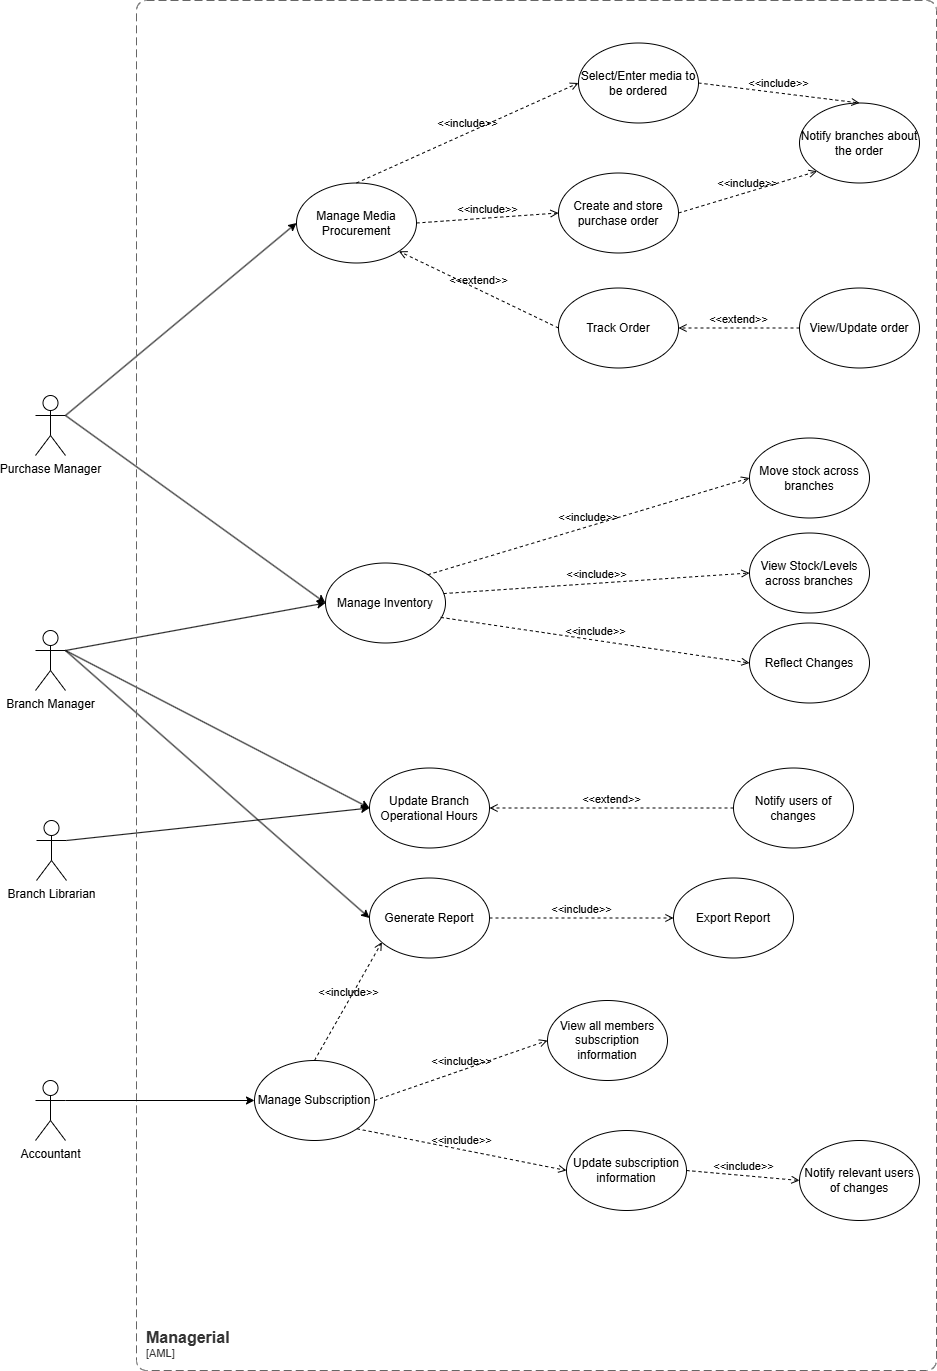

The diagram above was exported from draw.io. Its source (the exported page's mxGraphModel, read from the mxfile embedded in the PNG):
<mxGraphModel dx="1674" dy="746" grid="1" gridSize="10" guides="1" tooltips="1" connect="1" arrows="1" fold="1" page="1" pageScale="1" pageWidth="827" pageHeight="1169" math="0" shadow="0">
  <root>
    <mxCell id="0" />
    <mxCell id="1" parent="0" />
    <mxCell id="y_2yYh0rJStqvxkH3tsG-1" value="Purchase Manager&lt;div&gt;&lt;br&gt;&lt;/div&gt;" style="shape=umlActor;verticalLabelPosition=bottom;verticalAlign=top;html=1;outlineConnect=0;" parent="1" vertex="1">
      <mxGeometry x="399" y="585" width="30" height="60" as="geometry" />
    </mxCell>
    <mxCell id="y_2yYh0rJStqvxkH3tsG-3" value="Move stock across branches" style="ellipse;whiteSpace=wrap;html=1;" parent="1" vertex="1">
      <mxGeometry x="1113" y="627.5" width="120" height="80" as="geometry" />
    </mxCell>
    <mxCell id="y_2yYh0rJStqvxkH3tsG-5" value="Branch Manager" style="shape=umlActor;verticalLabelPosition=bottom;verticalAlign=top;html=1;outlineConnect=0;" parent="1" vertex="1">
      <mxGeometry x="399" y="820" width="30" height="60" as="geometry" />
    </mxCell>
    <mxCell id="y_2yYh0rJStqvxkH3tsG-6" value="Manage Inventory" style="ellipse;whiteSpace=wrap;html=1;" parent="1" vertex="1">
      <mxGeometry x="689" y="752.5" width="120" height="80" as="geometry" />
    </mxCell>
    <mxCell id="y_2yYh0rJStqvxkH3tsG-7" value="Update Branch Operational Hours" style="ellipse;whiteSpace=wrap;html=1;" parent="1" vertex="1">
      <mxGeometry x="733" y="957.5" width="120" height="80" as="geometry" />
    </mxCell>
    <mxCell id="y_2yYh0rJStqvxkH3tsG-8" value="Generate Report" style="ellipse;whiteSpace=wrap;html=1;" parent="1" vertex="1">
      <mxGeometry x="733" y="1067.5" width="120" height="80" as="geometry" />
    </mxCell>
    <mxCell id="y_2yYh0rJStqvxkH3tsG-9" value="" style="endArrow=classic;html=1;rounded=0;exitX=1;exitY=0.3333333333333333;exitDx=0;exitDy=0;exitPerimeter=0;entryX=0;entryY=0.5;entryDx=0;entryDy=0;" parent="1" source="y_2yYh0rJStqvxkH3tsG-5" target="y_2yYh0rJStqvxkH3tsG-6" edge="1">
      <mxGeometry width="50" height="50" relative="1" as="geometry">
        <mxPoint x="656" y="870" as="sourcePoint" />
        <mxPoint x="706" y="820" as="targetPoint" />
      </mxGeometry>
    </mxCell>
    <mxCell id="y_2yYh0rJStqvxkH3tsG-10" value="" style="endArrow=classic;html=1;rounded=0;exitX=1;exitY=0.3333333333333333;exitDx=0;exitDy=0;exitPerimeter=0;entryX=0;entryY=0.5;entryDx=0;entryDy=0;" parent="1" source="y_2yYh0rJStqvxkH3tsG-5" target="y_2yYh0rJStqvxkH3tsG-7" edge="1">
      <mxGeometry width="50" height="50" relative="1" as="geometry">
        <mxPoint x="656" y="920" as="sourcePoint" />
        <mxPoint x="706" y="870" as="targetPoint" />
      </mxGeometry>
    </mxCell>
    <mxCell id="y_2yYh0rJStqvxkH3tsG-11" value="" style="endArrow=classic;html=1;rounded=0;exitX=1;exitY=0.3333333333333333;exitDx=0;exitDy=0;exitPerimeter=0;entryX=0;entryY=0.5;entryDx=0;entryDy=0;" parent="1" source="y_2yYh0rJStqvxkH3tsG-5" target="y_2yYh0rJStqvxkH3tsG-8" edge="1">
      <mxGeometry width="50" height="50" relative="1" as="geometry">
        <mxPoint x="686" y="960" as="sourcePoint" />
        <mxPoint x="736" y="910" as="targetPoint" />
      </mxGeometry>
    </mxCell>
    <mxCell id="y_2yYh0rJStqvxkH3tsG-13" value="" style="endArrow=classic;html=1;rounded=0;exitX=1;exitY=0.3333333333333333;exitDx=0;exitDy=0;exitPerimeter=0;entryX=0;entryY=0.5;entryDx=0;entryDy=0;" parent="1" source="y_2yYh0rJStqvxkH3tsG-1" target="y_2yYh0rJStqvxkH3tsG-6" edge="1">
      <mxGeometry width="50" height="50" relative="1" as="geometry">
        <mxPoint x="696" y="750" as="sourcePoint" />
        <mxPoint x="746" y="700" as="targetPoint" />
      </mxGeometry>
    </mxCell>
    <mxCell id="y_2yYh0rJStqvxkH3tsG-14" value="View Stock/Levels across branches" style="ellipse;whiteSpace=wrap;html=1;" parent="1" vertex="1">
      <mxGeometry x="1113" y="722.5" width="120" height="80" as="geometry" />
    </mxCell>
    <mxCell id="y_2yYh0rJStqvxkH3tsG-16" value="Branch Librarian" style="shape=umlActor;verticalLabelPosition=bottom;verticalAlign=top;html=1;outlineConnect=0;" parent="1" vertex="1">
      <mxGeometry x="400" y="1010" width="30" height="60" as="geometry" />
    </mxCell>
    <mxCell id="y_2yYh0rJStqvxkH3tsG-21" value="" style="endArrow=classic;html=1;rounded=0;entryX=0;entryY=0.5;entryDx=0;entryDy=0;exitX=1;exitY=0.3333333333333333;exitDx=0;exitDy=0;exitPerimeter=0;" parent="1" source="y_2yYh0rJStqvxkH3tsG-16" target="y_2yYh0rJStqvxkH3tsG-7" edge="1">
      <mxGeometry width="50" height="50" relative="1" as="geometry">
        <mxPoint x="598" y="1040" as="sourcePoint" />
        <mxPoint x="648" y="990" as="targetPoint" />
      </mxGeometry>
    </mxCell>
    <mxCell id="y_2yYh0rJStqvxkH3tsG-22" value="Reflect Changes" style="ellipse;whiteSpace=wrap;html=1;" parent="1" vertex="1">
      <mxGeometry x="1113" y="812.5" width="120" height="80" as="geometry" />
    </mxCell>
    <mxCell id="y_2yYh0rJStqvxkH3tsG-25" value="Manage Media Procurement" style="ellipse;whiteSpace=wrap;html=1;" parent="1" vertex="1">
      <mxGeometry x="660" y="372.5" width="120" height="80" as="geometry" />
    </mxCell>
    <mxCell id="y_2yYh0rJStqvxkH3tsG-26" value="" style="endArrow=classic;html=1;rounded=0;entryX=0;entryY=0.5;entryDx=0;entryDy=0;exitX=1;exitY=0.3333333333333333;exitDx=0;exitDy=0;exitPerimeter=0;" parent="1" source="y_2yYh0rJStqvxkH3tsG-1" target="y_2yYh0rJStqvxkH3tsG-25" edge="1">
      <mxGeometry width="50" height="50" relative="1" as="geometry">
        <mxPoint x="658" y="530" as="sourcePoint" />
        <mxPoint x="708" y="480" as="targetPoint" />
      </mxGeometry>
    </mxCell>
    <object placeholders="1" c4Name="Managerial" c4Type="SystemScopeBoundary" c4Application="AML" label="&lt;font style=&quot;font-size: 16px&quot;&gt;&lt;b&gt;&lt;div style=&quot;text-align: left&quot;&gt;%c4Name%&lt;/div&gt;&lt;/b&gt;&lt;/font&gt;&lt;div style=&quot;text-align: left&quot;&gt;[%c4Application%]&lt;/div&gt;" id="3LhrCur11G5w9mSnbNeZ-1">
      <mxCell style="rounded=1;fontSize=11;whiteSpace=wrap;html=1;dashed=1;arcSize=20;fillColor=none;strokeColor=#666666;fontColor=#333333;labelBackgroundColor=none;align=left;verticalAlign=bottom;labelBorderColor=none;spacingTop=0;spacing=10;dashPattern=8 4;metaEdit=1;rotatable=0;perimeter=rectanglePerimeter;noLabel=0;labelPadding=0;allowArrows=0;connectable=0;expand=0;recursiveResize=0;editable=1;pointerEvents=0;absoluteArcSize=1;points=[[0.25,0,0],[0.5,0,0],[0.75,0,0],[1,0.25,0],[1,0.5,0],[1,0.75,0],[0.75,1,0],[0.5,1,0],[0.25,1,0],[0,0.75,0],[0,0.5,0],[0,0.25,0]];" parent="1" vertex="1">
        <mxGeometry x="500" y="190" width="800" height="1370" as="geometry" />
      </mxCell>
    </object>
    <mxCell id="VIExTubCWCOslwT8qAJT-1" value="Select/Enter media to be ordered" style="ellipse;whiteSpace=wrap;html=1;" parent="1" vertex="1">
      <mxGeometry x="942" y="232.5" width="120" height="80" as="geometry" />
    </mxCell>
    <mxCell id="VIExTubCWCOslwT8qAJT-4" value="&amp;lt;&amp;lt;include&amp;gt;&amp;gt;" style="html=1;verticalAlign=bottom;labelBackgroundColor=none;endArrow=open;endFill=0;dashed=1;rounded=0;entryX=0;entryY=0.5;entryDx=0;entryDy=0;exitX=0.5;exitY=0;exitDx=0;exitDy=0;" parent="1" source="y_2yYh0rJStqvxkH3tsG-25" target="VIExTubCWCOslwT8qAJT-1" edge="1">
      <mxGeometry width="160" relative="1" as="geometry">
        <mxPoint x="802" y="412.5" as="sourcePoint" />
        <mxPoint x="962" y="412.5" as="targetPoint" />
      </mxGeometry>
    </mxCell>
    <mxCell id="VIExTubCWCOslwT8qAJT-5" value="Create and store purchase order" style="ellipse;whiteSpace=wrap;html=1;" parent="1" vertex="1">
      <mxGeometry x="922" y="362.5" width="120" height="80" as="geometry" />
    </mxCell>
    <mxCell id="VIExTubCWCOslwT8qAJT-6" value="&amp;lt;&amp;lt;include&amp;gt;&amp;gt;" style="html=1;verticalAlign=bottom;labelBackgroundColor=none;endArrow=open;endFill=0;dashed=1;rounded=0;entryX=0;entryY=0.5;entryDx=0;entryDy=0;exitX=1;exitY=0.5;exitDx=0;exitDy=0;" parent="1" source="y_2yYh0rJStqvxkH3tsG-25" target="VIExTubCWCOslwT8qAJT-5" edge="1">
      <mxGeometry width="160" relative="1" as="geometry">
        <mxPoint x="732" y="452.5" as="sourcePoint" />
        <mxPoint x="892" y="452.5" as="targetPoint" />
      </mxGeometry>
    </mxCell>
    <mxCell id="VIExTubCWCOslwT8qAJT-7" value="Notify branches about the order" style="ellipse;whiteSpace=wrap;html=1;" parent="1" vertex="1">
      <mxGeometry x="1163" y="292.5" width="120" height="80" as="geometry" />
    </mxCell>
    <mxCell id="VIExTubCWCOslwT8qAJT-8" value="&amp;lt;&amp;lt;include&amp;gt;&amp;gt;" style="html=1;verticalAlign=bottom;labelBackgroundColor=none;endArrow=open;endFill=0;dashed=1;rounded=0;entryX=0.5;entryY=0;entryDx=0;entryDy=0;exitX=1;exitY=0.5;exitDx=0;exitDy=0;" parent="1" source="VIExTubCWCOslwT8qAJT-1" target="VIExTubCWCOslwT8qAJT-7" edge="1">
      <mxGeometry width="160" relative="1" as="geometry">
        <mxPoint x="900" y="442.5" as="sourcePoint" />
        <mxPoint x="1062" y="302.5" as="targetPoint" />
      </mxGeometry>
    </mxCell>
    <mxCell id="VIExTubCWCOslwT8qAJT-9" value="&amp;lt;&amp;lt;include&amp;gt;&amp;gt;" style="html=1;verticalAlign=bottom;labelBackgroundColor=none;endArrow=open;endFill=0;dashed=1;rounded=0;exitX=1;exitY=0.5;exitDx=0;exitDy=0;entryX=0;entryY=1;entryDx=0;entryDy=0;" parent="1" source="VIExTubCWCOslwT8qAJT-5" target="VIExTubCWCOslwT8qAJT-7" edge="1">
      <mxGeometry width="160" relative="1" as="geometry">
        <mxPoint x="1022" y="522.5" as="sourcePoint" />
        <mxPoint x="1102" y="402.5" as="targetPoint" />
      </mxGeometry>
    </mxCell>
    <mxCell id="VIExTubCWCOslwT8qAJT-11" value="Track Order" style="ellipse;whiteSpace=wrap;html=1;" parent="1" vertex="1">
      <mxGeometry x="922" y="477.5" width="120" height="80" as="geometry" />
    </mxCell>
    <mxCell id="VIExTubCWCOslwT8qAJT-13" value="&amp;lt;&amp;lt;extend&amp;gt;&amp;gt;" style="html=1;verticalAlign=bottom;labelBackgroundColor=none;endArrow=open;endFill=0;dashed=1;rounded=0;exitX=0;exitY=0.5;exitDx=0;exitDy=0;entryX=1;entryY=1;entryDx=0;entryDy=0;" parent="1" source="VIExTubCWCOslwT8qAJT-11" target="y_2yYh0rJStqvxkH3tsG-25" edge="1">
      <mxGeometry width="160" relative="1" as="geometry">
        <mxPoint x="702" y="512.5" as="sourcePoint" />
        <mxPoint x="872" y="452.5" as="targetPoint" />
      </mxGeometry>
    </mxCell>
    <mxCell id="VIExTubCWCOslwT8qAJT-14" value="View/Update order" style="ellipse;whiteSpace=wrap;html=1;" parent="1" vertex="1">
      <mxGeometry x="1163" y="477.5" width="120" height="80" as="geometry" />
    </mxCell>
    <mxCell id="VIExTubCWCOslwT8qAJT-15" value="&amp;lt;&amp;lt;extend&amp;gt;&amp;gt;" style="html=1;verticalAlign=bottom;labelBackgroundColor=none;endArrow=open;endFill=0;dashed=1;rounded=0;entryX=1;entryY=0.5;entryDx=0;entryDy=0;exitX=0;exitY=0.5;exitDx=0;exitDy=0;" parent="1" source="VIExTubCWCOslwT8qAJT-14" target="VIExTubCWCOslwT8qAJT-11" edge="1">
      <mxGeometry width="160" relative="1" as="geometry">
        <mxPoint x="1022" y="592.5" as="sourcePoint" />
        <mxPoint x="1182" y="592.5" as="targetPoint" />
      </mxGeometry>
    </mxCell>
    <mxCell id="VIExTubCWCOslwT8qAJT-16" value="&amp;lt;&amp;lt;include&amp;gt;&amp;gt;" style="html=1;verticalAlign=bottom;labelBackgroundColor=none;endArrow=open;endFill=0;dashed=1;rounded=0;exitX=1;exitY=0.5;exitDx=0;exitDy=0;entryX=0;entryY=0.5;entryDx=0;entryDy=0;" parent="1" source="y_2yYh0rJStqvxkH3tsG-8" target="VIExTubCWCOslwT8qAJT-17" edge="1">
      <mxGeometry width="160" relative="1" as="geometry">
        <mxPoint x="857" y="1107.5" as="sourcePoint" />
        <mxPoint x="1017" y="1107.5" as="targetPoint" />
      </mxGeometry>
    </mxCell>
    <mxCell id="VIExTubCWCOslwT8qAJT-17" value="Export Report" style="ellipse;whiteSpace=wrap;html=1;" parent="1" vertex="1">
      <mxGeometry x="1037" y="1067.5" width="120" height="80" as="geometry" />
    </mxCell>
    <mxCell id="VIExTubCWCOslwT8qAJT-18" value="Notify users of changes" style="ellipse;whiteSpace=wrap;html=1;" parent="1" vertex="1">
      <mxGeometry x="1097" y="957.5" width="120" height="80" as="geometry" />
    </mxCell>
    <mxCell id="VIExTubCWCOslwT8qAJT-19" value="&amp;lt;&amp;lt;extend&amp;gt;&amp;gt;" style="html=1;verticalAlign=bottom;labelBackgroundColor=none;endArrow=open;endFill=0;dashed=1;rounded=0;exitX=0;exitY=0.5;exitDx=0;exitDy=0;entryX=1;entryY=0.5;entryDx=0;entryDy=0;" parent="1" source="VIExTubCWCOslwT8qAJT-18" target="y_2yYh0rJStqvxkH3tsG-7" edge="1">
      <mxGeometry width="160" relative="1" as="geometry">
        <mxPoint x="866" y="996.97" as="sourcePoint" />
        <mxPoint x="887" y="1027.5" as="targetPoint" />
      </mxGeometry>
    </mxCell>
    <mxCell id="VIExTubCWCOslwT8qAJT-21" value="&amp;lt;&amp;lt;include&amp;gt;&amp;gt;" style="html=1;verticalAlign=bottom;labelBackgroundColor=none;endArrow=open;endFill=0;dashed=1;rounded=0;exitX=1;exitY=0;exitDx=0;exitDy=0;entryX=0;entryY=0.5;entryDx=0;entryDy=0;" parent="1" source="y_2yYh0rJStqvxkH3tsG-6" target="y_2yYh0rJStqvxkH3tsG-3" edge="1">
      <mxGeometry width="160" relative="1" as="geometry">
        <mxPoint x="839" y="762.5" as="sourcePoint" />
        <mxPoint x="1023" y="762.5" as="targetPoint" />
      </mxGeometry>
    </mxCell>
    <mxCell id="VIExTubCWCOslwT8qAJT-22" value="&amp;lt;&amp;lt;include&amp;gt;&amp;gt;" style="html=1;verticalAlign=bottom;labelBackgroundColor=none;endArrow=open;endFill=0;dashed=1;rounded=0;exitX=0.985;exitY=0.382;exitDx=0;exitDy=0;entryX=0;entryY=0.5;entryDx=0;entryDy=0;exitPerimeter=0;" parent="1" source="y_2yYh0rJStqvxkH3tsG-6" target="y_2yYh0rJStqvxkH3tsG-14" edge="1">
      <mxGeometry width="160" relative="1" as="geometry">
        <mxPoint x="753" y="672.5" as="sourcePoint" />
        <mxPoint x="937" y="672.5" as="targetPoint" />
      </mxGeometry>
    </mxCell>
    <mxCell id="VIExTubCWCOslwT8qAJT-23" value="&amp;lt;&amp;lt;include&lt;span style=&quot;background-color: initial;&quot;&gt;&amp;gt;&amp;gt;&lt;/span&gt;" style="html=1;verticalAlign=bottom;labelBackgroundColor=none;endArrow=open;endFill=0;dashed=1;rounded=0;exitX=0.96;exitY=0.68;exitDx=0;exitDy=0;exitPerimeter=0;entryX=0;entryY=0.5;entryDx=0;entryDy=0;" parent="1" source="y_2yYh0rJStqvxkH3tsG-6" target="y_2yYh0rJStqvxkH3tsG-22" edge="1">
      <mxGeometry width="160" relative="1" as="geometry">
        <mxPoint x="823" y="812.5" as="sourcePoint" />
        <mxPoint x="983" y="812.5" as="targetPoint" />
      </mxGeometry>
    </mxCell>
    <mxCell id="Snn8EMOwM5WweLUVAnDc-3" value="Manage Subscription" style="ellipse;whiteSpace=wrap;html=1;" parent="1" vertex="1">
      <mxGeometry x="618" y="1250" width="120" height="80" as="geometry" />
    </mxCell>
    <mxCell id="Snn8EMOwM5WweLUVAnDc-4" value="Accountant" style="shape=umlActor;verticalLabelPosition=bottom;verticalAlign=top;html=1;outlineConnect=0;" parent="1" vertex="1">
      <mxGeometry x="399" y="1270" width="30" height="60" as="geometry" />
    </mxCell>
    <mxCell id="Snn8EMOwM5WweLUVAnDc-15" value="" style="endArrow=classic;html=1;rounded=0;entryX=0;entryY=0.5;entryDx=0;entryDy=0;exitX=1;exitY=0.3333333333333333;exitDx=0;exitDy=0;exitPerimeter=0;" parent="1" source="Snn8EMOwM5WweLUVAnDc-4" target="Snn8EMOwM5WweLUVAnDc-3" edge="1">
      <mxGeometry width="50" height="50" relative="1" as="geometry">
        <mxPoint x="759" y="1260" as="sourcePoint" />
        <mxPoint x="809" y="1210" as="targetPoint" />
      </mxGeometry>
    </mxCell>
    <mxCell id="Snn8EMOwM5WweLUVAnDc-24" value="View all members subscription information" style="ellipse;whiteSpace=wrap;html=1;" parent="1" vertex="1">
      <mxGeometry x="911" y="1190" width="120" height="80" as="geometry" />
    </mxCell>
    <mxCell id="Snn8EMOwM5WweLUVAnDc-25" value="&amp;lt;&amp;lt;include&amp;gt;&amp;gt;" style="html=1;verticalAlign=bottom;labelBackgroundColor=none;endArrow=open;endFill=0;dashed=1;rounded=0;exitX=1;exitY=0.5;exitDx=0;exitDy=0;entryX=0;entryY=0.5;entryDx=0;entryDy=0;" parent="1" source="Snn8EMOwM5WweLUVAnDc-3" target="Snn8EMOwM5WweLUVAnDc-24" edge="1">
      <mxGeometry width="160" relative="1" as="geometry">
        <mxPoint x="669" y="1440" as="sourcePoint" />
        <mxPoint x="829" y="1440" as="targetPoint" />
      </mxGeometry>
    </mxCell>
    <mxCell id="Snn8EMOwM5WweLUVAnDc-26" value="Update subscription information" style="ellipse;whiteSpace=wrap;html=1;" parent="1" vertex="1">
      <mxGeometry x="930" y="1320" width="120" height="80" as="geometry" />
    </mxCell>
    <mxCell id="Snn8EMOwM5WweLUVAnDc-27" value="&amp;lt;&amp;lt;include&amp;gt;&amp;gt;" style="html=1;verticalAlign=bottom;labelBackgroundColor=none;endArrow=open;endFill=0;dashed=1;rounded=0;exitX=1;exitY=1;exitDx=0;exitDy=0;entryX=0;entryY=0.5;entryDx=0;entryDy=0;" parent="1" source="Snn8EMOwM5WweLUVAnDc-3" target="Snn8EMOwM5WweLUVAnDc-26" edge="1">
      <mxGeometry width="160" relative="1" as="geometry">
        <mxPoint x="720" y="1366.45" as="sourcePoint" />
        <mxPoint x="911" y="1366.45" as="targetPoint" />
      </mxGeometry>
    </mxCell>
    <mxCell id="Snn8EMOwM5WweLUVAnDc-28" value="&amp;lt;&amp;lt;include&amp;gt;&amp;gt;" style="html=1;verticalAlign=bottom;labelBackgroundColor=none;endArrow=open;endFill=0;dashed=1;rounded=0;entryX=0.103;entryY=0.802;entryDx=0;entryDy=0;entryPerimeter=0;exitX=0.5;exitY=0;exitDx=0;exitDy=0;" parent="1" source="Snn8EMOwM5WweLUVAnDc-3" target="y_2yYh0rJStqvxkH3tsG-8" edge="1">
      <mxGeometry width="160" relative="1" as="geometry">
        <mxPoint x="500" y="1160" as="sourcePoint" />
        <mxPoint x="660" y="1160" as="targetPoint" />
      </mxGeometry>
    </mxCell>
    <mxCell id="Snn8EMOwM5WweLUVAnDc-29" value="Notify relevant users of changes" style="ellipse;whiteSpace=wrap;html=1;" parent="1" vertex="1">
      <mxGeometry x="1163" y="1330" width="120" height="80" as="geometry" />
    </mxCell>
    <mxCell id="Snn8EMOwM5WweLUVAnDc-30" value="&amp;lt;&amp;lt;include&amp;gt;&amp;gt;" style="html=1;verticalAlign=bottom;labelBackgroundColor=none;endArrow=open;endFill=0;dashed=1;rounded=0;entryX=0;entryY=0.5;entryDx=0;entryDy=0;exitX=1;exitY=0.5;exitDx=0;exitDy=0;" parent="1" source="Snn8EMOwM5WweLUVAnDc-26" target="Snn8EMOwM5WweLUVAnDc-29" edge="1">
      <mxGeometry width="160" relative="1" as="geometry">
        <mxPoint x="890" y="1460" as="sourcePoint" />
        <mxPoint x="1050" y="1460" as="targetPoint" />
      </mxGeometry>
    </mxCell>
  </root>
</mxGraphModel>